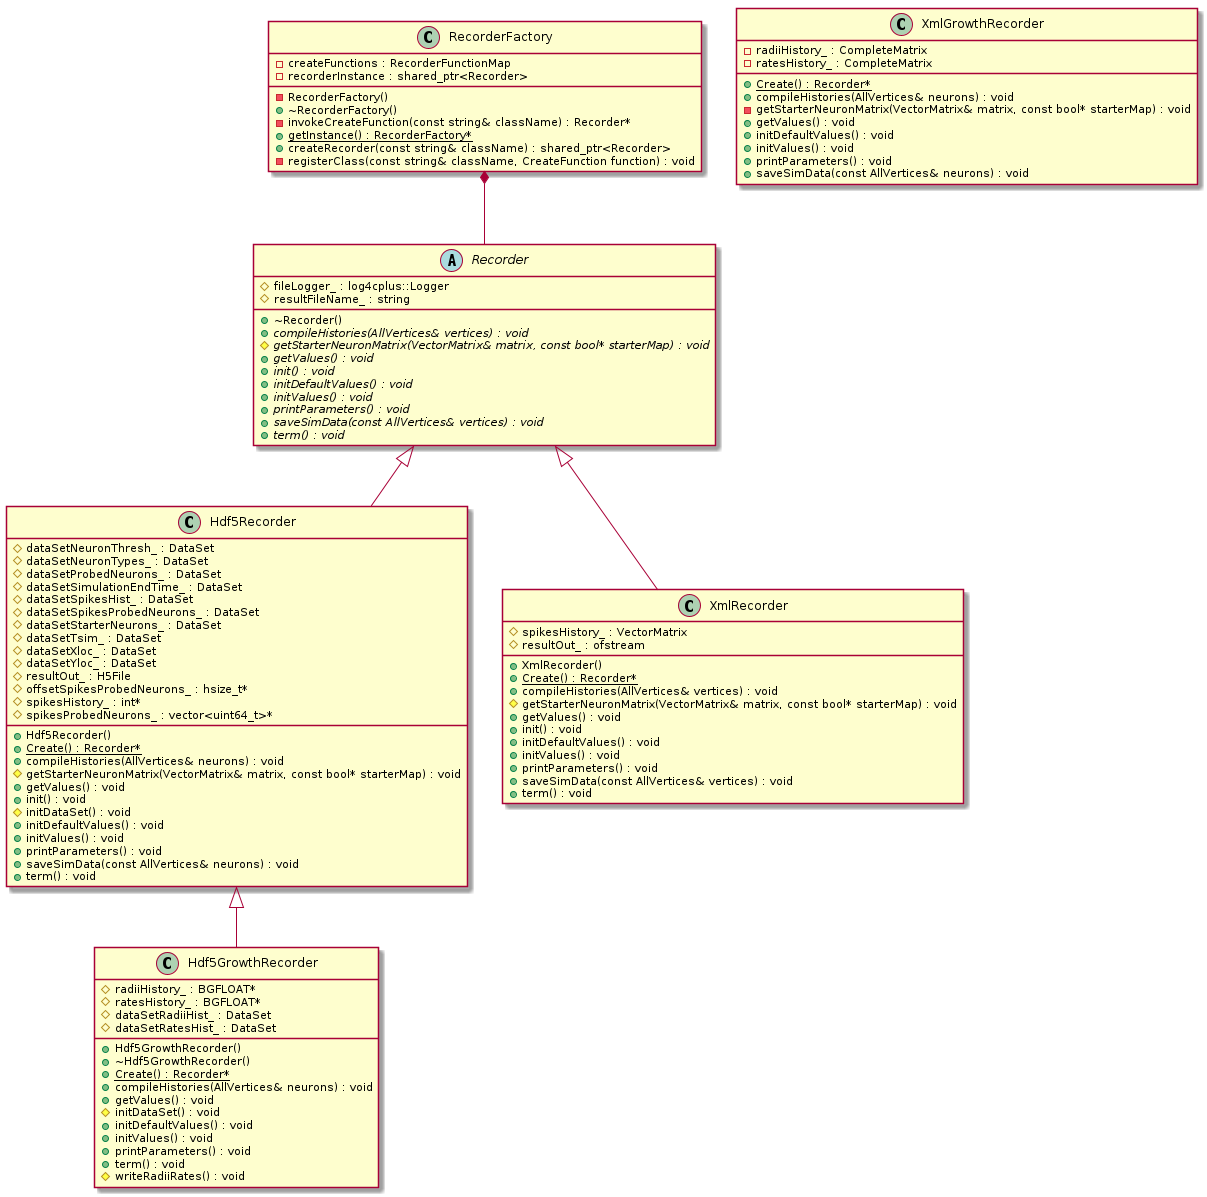

The diagram above was rendered by PlantUML. Its source (embedded in the PNG):
@startuml RecorderClassDiagram






class Hdf5GrowthRecorder {
	+Hdf5GrowthRecorder()
	+~Hdf5GrowthRecorder()
	#radiiHistory_ : BGFLOAT*
	#ratesHistory_ : BGFLOAT*
	#dataSetRadiiHist_ : DataSet
	#dataSetRatesHist_ : DataSet
	+{static} Create() : Recorder*
	+compileHistories(AllVertices& neurons) : void
	+getValues() : void
	#initDataSet() : void
	+initDefaultValues() : void
	+initValues() : void
	+printParameters() : void
	+term() : void
	#writeRadiiRates() : void
}


class Hdf5Recorder {
	+Hdf5Recorder()
	#dataSetNeuronThresh_ : DataSet
	#dataSetNeuronTypes_ : DataSet
	#dataSetProbedNeurons_ : DataSet
	#dataSetSimulationEndTime_ : DataSet
	#dataSetSpikesHist_ : DataSet
	#dataSetSpikesProbedNeurons_ : DataSet
	#dataSetStarterNeurons_ : DataSet
	#dataSetTsim_ : DataSet
	#dataSetXloc_ : DataSet
	#dataSetYloc_ : DataSet
	#resultOut_ : H5File
	+{static} Create() : Recorder*
	#offsetSpikesProbedNeurons_ : hsize_t*
	#spikesHistory_ : int*
	#spikesProbedNeurons_ : vector<uint64_t>*
	+compileHistories(AllVertices& neurons) : void
	#getStarterNeuronMatrix(VectorMatrix& matrix, const bool* starterMap) : void
	+getValues() : void
	+init() : void
	#initDataSet() : void
	+initDefaultValues() : void
	+initValues() : void
	+printParameters() : void
	+saveSimData(const AllVertices& neurons) : void
	+term() : void
}


abstract class Recorder {
	+~Recorder()
	#fileLogger_ : log4cplus::Logger
	#resultFileName_ : string
	+{abstract} compileHistories(AllVertices& vertices) : void
	#{abstract} getStarterNeuronMatrix(VectorMatrix& matrix, const bool* starterMap) : void
	+{abstract} getValues() : void
	+{abstract} init() : void
	+{abstract} initDefaultValues() : void
	+{abstract} initValues() : void
	+{abstract} printParameters() : void
	+{abstract} saveSimData(const AllVertices& vertices) : void
	+{abstract} term() : void
}


class RecorderFactory {
	-RecorderFactory()
	+~RecorderFactory()
	-invokeCreateFunction(const string& className) : Recorder*
	+{static} getInstance() : RecorderFactory*
	-createFunctions : RecorderFunctionMap
	+createRecorder(const string& className) : shared_ptr<Recorder>
	-recorderInstance : shared_ptr<Recorder>
	-registerClass(const string& className, CreateFunction function) : void
}


class XmlGrowthRecorder {
	-radiiHistory_ : CompleteMatrix
	-ratesHistory_ : CompleteMatrix
	+{static} Create() : Recorder*
	+compileHistories(AllVertices& neurons) : void
	-getStarterNeuronMatrix(VectorMatrix& matrix, const bool* starterMap) : void
	+getValues() : void
	+initDefaultValues() : void
	+initValues() : void
	+printParameters() : void
	+saveSimData(const AllVertices& neurons) : void
}


class XmlRecorder {
	+XmlRecorder()
	+{static} Create() : Recorder*
	#spikesHistory_ : VectorMatrix
	#resultOut_ : ofstream
	+compileHistories(AllVertices& vertices) : void
	#getStarterNeuronMatrix(VectorMatrix& matrix, const bool* starterMap) : void
	+getValues() : void
	+init() : void
	+initDefaultValues() : void
	+initValues() : void
	+printParameters() : void
	+saveSimData(const AllVertices& vertices) : void
	+term() : void
}




.Hdf5Recorder <|-- .Hdf5GrowthRecorder


.Recorder <|-- .Hdf5Recorder


.Recorder <|-- .XmlRecorder



.RecorderFactory *-- .Recorder









@enduml